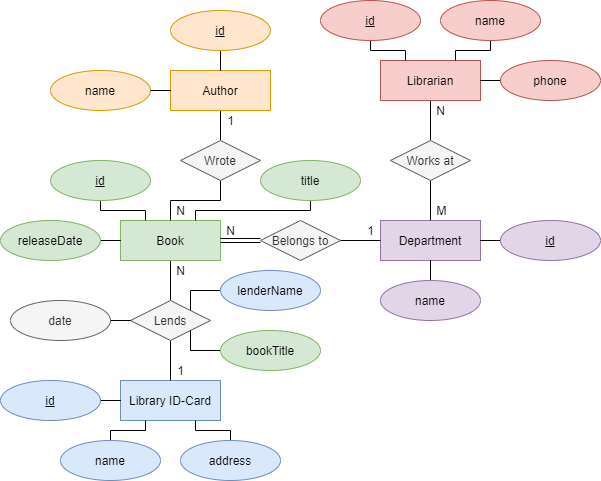

The diagram above was exported from draw.io. Its source (the exported page's mxGraphModel, read from the mxfile embedded in the PNG):
<mxGraphModel dx="1422" dy="794" grid="1" gridSize="10" guides="1" tooltips="1" connect="1" arrows="1" fold="1" page="1" pageScale="1" pageWidth="850" pageHeight="1100" math="0" shadow="0">
  <root>
    <mxCell id="0" />
    <mxCell id="1" parent="0" />
    <mxCell id="deVafLFm2T6OfIm3-JIj-51" style="edgeStyle=orthogonalEdgeStyle;rounded=0;orthogonalLoop=1;jettySize=auto;html=1;exitX=0.5;exitY=1;exitDx=0;exitDy=0;endArrow=none;endFill=0;" parent="1" source="deVafLFm2T6OfIm3-JIj-1" target="deVafLFm2T6OfIm3-JIj-50" edge="1">
      <mxGeometry relative="1" as="geometry" />
    </mxCell>
    <mxCell id="deVafLFm2T6OfIm3-JIj-1" value="Book" style="whiteSpace=wrap;html=1;align=center;fillColor=#d5e8d4;strokeColor=#82b366;" parent="1" vertex="1">
      <mxGeometry x="220" y="320" width="100" height="40" as="geometry" />
    </mxCell>
    <mxCell id="deVafLFm2T6OfIm3-JIj-6" style="edgeStyle=orthogonalEdgeStyle;rounded=0;orthogonalLoop=1;jettySize=auto;html=1;exitX=0.5;exitY=1;exitDx=0;exitDy=0;entryX=0.25;entryY=0;entryDx=0;entryDy=0;endArrow=none;endFill=0;" parent="1" source="deVafLFm2T6OfIm3-JIj-2" target="deVafLFm2T6OfIm3-JIj-1" edge="1">
      <mxGeometry relative="1" as="geometry">
        <Array as="points">
          <mxPoint x="200" y="310" />
          <mxPoint x="245" y="310" />
        </Array>
      </mxGeometry>
    </mxCell>
    <mxCell id="deVafLFm2T6OfIm3-JIj-2" value="id" style="ellipse;whiteSpace=wrap;html=1;align=center;fontStyle=4;fillColor=#d5e8d4;strokeColor=#82b366;" parent="1" vertex="1">
      <mxGeometry x="150" y="260" width="100" height="40" as="geometry" />
    </mxCell>
    <mxCell id="deVafLFm2T6OfIm3-JIj-8" style="edgeStyle=orthogonalEdgeStyle;rounded=0;orthogonalLoop=1;jettySize=auto;html=1;exitX=1;exitY=0.5;exitDx=0;exitDy=0;endArrow=none;endFill=0;" parent="1" source="deVafLFm2T6OfIm3-JIj-4" target="deVafLFm2T6OfIm3-JIj-1" edge="1">
      <mxGeometry relative="1" as="geometry" />
    </mxCell>
    <mxCell id="deVafLFm2T6OfIm3-JIj-4" value="releaseDate" style="ellipse;whiteSpace=wrap;html=1;align=center;fillColor=#d5e8d4;strokeColor=#82b366;" parent="1" vertex="1">
      <mxGeometry x="100" y="320" width="100" height="40" as="geometry" />
    </mxCell>
    <mxCell id="deVafLFm2T6OfIm3-JIj-13" style="edgeStyle=orthogonalEdgeStyle;rounded=0;orthogonalLoop=1;jettySize=auto;html=1;exitX=0.5;exitY=1;exitDx=0;exitDy=0;endArrow=none;endFill=0;" parent="1" source="deVafLFm2T6OfIm3-JIj-9" target="deVafLFm2T6OfIm3-JIj-12" edge="1">
      <mxGeometry relative="1" as="geometry" />
    </mxCell>
    <mxCell id="deVafLFm2T6OfIm3-JIj-9" value="Author" style="whiteSpace=wrap;html=1;align=center;fillColor=#ffe6cc;strokeColor=#d79b00;" parent="1" vertex="1">
      <mxGeometry x="270" y="170" width="100" height="40" as="geometry" />
    </mxCell>
    <mxCell id="deVafLFm2T6OfIm3-JIj-11" style="edgeStyle=orthogonalEdgeStyle;rounded=0;orthogonalLoop=1;jettySize=auto;html=1;exitX=1;exitY=0.5;exitDx=0;exitDy=0;endArrow=none;endFill=0;" parent="1" source="deVafLFm2T6OfIm3-JIj-10" target="deVafLFm2T6OfIm3-JIj-9" edge="1">
      <mxGeometry relative="1" as="geometry" />
    </mxCell>
    <mxCell id="deVafLFm2T6OfIm3-JIj-10" value="name" style="ellipse;whiteSpace=wrap;html=1;align=center;fillColor=#ffe6cc;strokeColor=#d79b00;" parent="1" vertex="1">
      <mxGeometry x="150" y="170" width="100" height="40" as="geometry" />
    </mxCell>
    <mxCell id="deVafLFm2T6OfIm3-JIj-14" style="edgeStyle=orthogonalEdgeStyle;rounded=0;orthogonalLoop=1;jettySize=auto;html=1;exitX=0.5;exitY=1;exitDx=0;exitDy=0;entryX=0.5;entryY=0;entryDx=0;entryDy=0;endArrow=none;endFill=0;" parent="1" source="deVafLFm2T6OfIm3-JIj-12" target="deVafLFm2T6OfIm3-JIj-1" edge="1">
      <mxGeometry relative="1" as="geometry" />
    </mxCell>
    <mxCell id="deVafLFm2T6OfIm3-JIj-12" value="Wrote" style="shape=rhombus;perimeter=rhombusPerimeter;whiteSpace=wrap;html=1;align=center;fillColor=#f5f5f5;strokeColor=#666666;fontColor=#333333;" parent="1" vertex="1">
      <mxGeometry x="280" y="240" width="80" height="40" as="geometry" />
    </mxCell>
    <mxCell id="deVafLFm2T6OfIm3-JIj-15" value="1" style="text;html=1;align=center;verticalAlign=middle;resizable=0;points=[];autosize=1;" parent="1" vertex="1">
      <mxGeometry x="320" y="210" width="20" height="20" as="geometry" />
    </mxCell>
    <mxCell id="deVafLFm2T6OfIm3-JIj-16" value="N" style="text;html=1;align=center;verticalAlign=middle;resizable=0;points=[];autosize=1;" parent="1" vertex="1">
      <mxGeometry x="270" y="300" width="20" height="20" as="geometry" />
    </mxCell>
    <mxCell id="deVafLFm2T6OfIm3-JIj-17" value="Department" style="whiteSpace=wrap;html=1;align=center;fillColor=#e1d5e7;strokeColor=#9673a6;" parent="1" vertex="1">
      <mxGeometry x="480" y="320" width="100" height="40" as="geometry" />
    </mxCell>
    <mxCell id="deVafLFm2T6OfIm3-JIj-20" style="edgeStyle=orthogonalEdgeStyle;rounded=0;orthogonalLoop=1;jettySize=auto;html=1;exitX=1;exitY=0.5;exitDx=0;exitDy=0;endArrow=none;endFill=0;" parent="1" source="deVafLFm2T6OfIm3-JIj-18" target="deVafLFm2T6OfIm3-JIj-17" edge="1">
      <mxGeometry relative="1" as="geometry" />
    </mxCell>
    <mxCell id="deVafLFm2T6OfIm3-JIj-18" value="Belongs to" style="shape=rhombus;perimeter=rhombusPerimeter;whiteSpace=wrap;html=1;align=center;fillColor=#f5f5f5;strokeColor=#666666;fontColor=#333333;" parent="1" vertex="1">
      <mxGeometry x="360" y="320" width="80" height="40" as="geometry" />
    </mxCell>
    <mxCell id="deVafLFm2T6OfIm3-JIj-21" value="N" style="text;html=1;align=center;verticalAlign=middle;resizable=0;points=[];autosize=1;" parent="1" vertex="1">
      <mxGeometry x="320" y="320" width="20" height="20" as="geometry" />
    </mxCell>
    <mxCell id="deVafLFm2T6OfIm3-JIj-22" value="1" style="text;html=1;align=center;verticalAlign=middle;resizable=0;points=[];autosize=1;" parent="1" vertex="1">
      <mxGeometry x="460" y="320" width="20" height="20" as="geometry" />
    </mxCell>
    <mxCell id="deVafLFm2T6OfIm3-JIj-26" style="edgeStyle=orthogonalEdgeStyle;rounded=0;orthogonalLoop=1;jettySize=auto;html=1;exitX=0;exitY=0.5;exitDx=0;exitDy=0;endArrow=none;endFill=0;" parent="1" source="deVafLFm2T6OfIm3-JIj-25" target="deVafLFm2T6OfIm3-JIj-17" edge="1">
      <mxGeometry relative="1" as="geometry" />
    </mxCell>
    <mxCell id="deVafLFm2T6OfIm3-JIj-25" value="id" style="ellipse;whiteSpace=wrap;html=1;align=center;fontStyle=4;fillColor=#e1d5e7;strokeColor=#9673a6;" parent="1" vertex="1">
      <mxGeometry x="600" y="320" width="100" height="40" as="geometry" />
    </mxCell>
    <mxCell id="deVafLFm2T6OfIm3-JIj-36" style="edgeStyle=orthogonalEdgeStyle;rounded=0;orthogonalLoop=1;jettySize=auto;html=1;exitX=0.5;exitY=1;exitDx=0;exitDy=0;endArrow=none;endFill=0;" parent="1" source="deVafLFm2T6OfIm3-JIj-27" target="deVafLFm2T6OfIm3-JIj-35" edge="1">
      <mxGeometry relative="1" as="geometry" />
    </mxCell>
    <mxCell id="deVafLFm2T6OfIm3-JIj-27" value="Librarian" style="whiteSpace=wrap;html=1;align=center;fillColor=#f8cecc;strokeColor=#b85450;" parent="1" vertex="1">
      <mxGeometry x="480" y="160" width="100" height="40" as="geometry" />
    </mxCell>
    <mxCell id="deVafLFm2T6OfIm3-JIj-65" style="edgeStyle=orthogonalEdgeStyle;rounded=0;orthogonalLoop=1;jettySize=auto;html=1;exitX=0.5;exitY=1;exitDx=0;exitDy=0;entryX=0.75;entryY=0;entryDx=0;entryDy=0;endArrow=none;endFill=0;" parent="1" source="deVafLFm2T6OfIm3-JIj-28" target="deVafLFm2T6OfIm3-JIj-27" edge="1">
      <mxGeometry relative="1" as="geometry">
        <Array as="points">
          <mxPoint x="590" y="150" />
          <mxPoint x="555" y="150" />
        </Array>
      </mxGeometry>
    </mxCell>
    <mxCell id="deVafLFm2T6OfIm3-JIj-28" value="name" style="ellipse;whiteSpace=wrap;html=1;align=center;fillColor=#f8cecc;strokeColor=#b85450;" parent="1" vertex="1">
      <mxGeometry x="540" y="100" width="100" height="40" as="geometry" />
    </mxCell>
    <mxCell id="deVafLFm2T6OfIm3-JIj-31" style="edgeStyle=orthogonalEdgeStyle;rounded=0;orthogonalLoop=1;jettySize=auto;html=1;exitX=0;exitY=0.5;exitDx=0;exitDy=0;endArrow=none;endFill=0;" parent="1" source="deVafLFm2T6OfIm3-JIj-30" target="deVafLFm2T6OfIm3-JIj-27" edge="1">
      <mxGeometry relative="1" as="geometry" />
    </mxCell>
    <mxCell id="deVafLFm2T6OfIm3-JIj-30" value="phone" style="ellipse;whiteSpace=wrap;html=1;align=center;fillColor=#f8cecc;strokeColor=#b85450;" parent="1" vertex="1">
      <mxGeometry x="600" y="160" width="100" height="40" as="geometry" />
    </mxCell>
    <mxCell id="deVafLFm2T6OfIm3-JIj-66" style="edgeStyle=orthogonalEdgeStyle;rounded=0;orthogonalLoop=1;jettySize=auto;html=1;exitX=0.5;exitY=1;exitDx=0;exitDy=0;entryX=0.25;entryY=0;entryDx=0;entryDy=0;endArrow=none;endFill=0;" parent="1" source="deVafLFm2T6OfIm3-JIj-33" target="deVafLFm2T6OfIm3-JIj-27" edge="1">
      <mxGeometry relative="1" as="geometry">
        <Array as="points">
          <mxPoint x="470" y="150" />
          <mxPoint x="505" y="150" />
        </Array>
      </mxGeometry>
    </mxCell>
    <mxCell id="deVafLFm2T6OfIm3-JIj-33" value="id" style="ellipse;whiteSpace=wrap;html=1;align=center;fontStyle=4;fillColor=#f8cecc;strokeColor=#b85450;" parent="1" vertex="1">
      <mxGeometry x="420" y="100" width="100" height="40" as="geometry" />
    </mxCell>
    <mxCell id="deVafLFm2T6OfIm3-JIj-37" style="edgeStyle=orthogonalEdgeStyle;rounded=0;orthogonalLoop=1;jettySize=auto;html=1;exitX=0.5;exitY=1;exitDx=0;exitDy=0;endArrow=none;endFill=0;" parent="1" source="deVafLFm2T6OfIm3-JIj-35" target="deVafLFm2T6OfIm3-JIj-17" edge="1">
      <mxGeometry relative="1" as="geometry" />
    </mxCell>
    <mxCell id="deVafLFm2T6OfIm3-JIj-35" value="Works at" style="shape=rhombus;perimeter=rhombusPerimeter;whiteSpace=wrap;html=1;align=center;fillColor=#f5f5f5;strokeColor=#666666;fontColor=#333333;" parent="1" vertex="1">
      <mxGeometry x="490" y="240" width="80" height="40" as="geometry" />
    </mxCell>
    <mxCell id="deVafLFm2T6OfIm3-JIj-38" value="N" style="text;html=1;align=center;verticalAlign=middle;resizable=0;points=[];autosize=1;" parent="1" vertex="1">
      <mxGeometry x="530" y="200" width="20" height="20" as="geometry" />
    </mxCell>
    <mxCell id="deVafLFm2T6OfIm3-JIj-39" value="M" style="text;html=1;align=center;verticalAlign=middle;resizable=0;points=[];autosize=1;" parent="1" vertex="1">
      <mxGeometry x="526" y="300" width="30" height="20" as="geometry" />
    </mxCell>
    <mxCell id="deVafLFm2T6OfIm3-JIj-40" value="Library ID-Card" style="whiteSpace=wrap;html=1;align=center;fillColor=#dae8fc;strokeColor=#6c8ebf;" parent="1" vertex="1">
      <mxGeometry x="220" y="480" width="100" height="40" as="geometry" />
    </mxCell>
    <mxCell id="deVafLFm2T6OfIm3-JIj-46" style="edgeStyle=orthogonalEdgeStyle;rounded=0;orthogonalLoop=1;jettySize=auto;html=1;exitX=1;exitY=0.5;exitDx=0;exitDy=0;endArrow=none;endFill=0;" parent="1" source="deVafLFm2T6OfIm3-JIj-42" target="deVafLFm2T6OfIm3-JIj-40" edge="1">
      <mxGeometry relative="1" as="geometry" />
    </mxCell>
    <mxCell id="deVafLFm2T6OfIm3-JIj-42" value="id" style="ellipse;whiteSpace=wrap;html=1;align=center;fontStyle=4;fillColor=#dae8fc;strokeColor=#6c8ebf;" parent="1" vertex="1">
      <mxGeometry x="100" y="480" width="100" height="40" as="geometry" />
    </mxCell>
    <mxCell id="deVafLFm2T6OfIm3-JIj-47" style="edgeStyle=orthogonalEdgeStyle;rounded=0;orthogonalLoop=1;jettySize=auto;html=1;exitX=0.5;exitY=0;exitDx=0;exitDy=0;entryX=0.25;entryY=1;entryDx=0;entryDy=0;endArrow=none;endFill=0;" parent="1" source="deVafLFm2T6OfIm3-JIj-43" target="deVafLFm2T6OfIm3-JIj-40" edge="1">
      <mxGeometry relative="1" as="geometry">
        <Array as="points">
          <mxPoint x="210" y="530" />
          <mxPoint x="245" y="530" />
        </Array>
      </mxGeometry>
    </mxCell>
    <mxCell id="deVafLFm2T6OfIm3-JIj-43" value="name" style="ellipse;whiteSpace=wrap;html=1;align=center;fillColor=#dae8fc;strokeColor=#6c8ebf;" parent="1" vertex="1">
      <mxGeometry x="160" y="540" width="100" height="40" as="geometry" />
    </mxCell>
    <mxCell id="deVafLFm2T6OfIm3-JIj-48" style="edgeStyle=orthogonalEdgeStyle;rounded=0;orthogonalLoop=1;jettySize=auto;html=1;exitX=0.5;exitY=0;exitDx=0;exitDy=0;entryX=0.75;entryY=1;entryDx=0;entryDy=0;endArrow=none;endFill=0;" parent="1" source="deVafLFm2T6OfIm3-JIj-44" target="deVafLFm2T6OfIm3-JIj-40" edge="1">
      <mxGeometry relative="1" as="geometry">
        <Array as="points">
          <mxPoint x="330" y="530" />
          <mxPoint x="295" y="530" />
        </Array>
      </mxGeometry>
    </mxCell>
    <mxCell id="deVafLFm2T6OfIm3-JIj-44" value="address" style="ellipse;whiteSpace=wrap;html=1;align=center;fillColor=#dae8fc;strokeColor=#6c8ebf;" parent="1" vertex="1">
      <mxGeometry x="280" y="540" width="100" height="40" as="geometry" />
    </mxCell>
    <mxCell id="deVafLFm2T6OfIm3-JIj-52" style="edgeStyle=orthogonalEdgeStyle;rounded=0;orthogonalLoop=1;jettySize=auto;html=1;exitX=0.5;exitY=1;exitDx=0;exitDy=0;endArrow=none;endFill=0;" parent="1" source="deVafLFm2T6OfIm3-JIj-50" target="deVafLFm2T6OfIm3-JIj-40" edge="1">
      <mxGeometry relative="1" as="geometry" />
    </mxCell>
    <mxCell id="deVafLFm2T6OfIm3-JIj-50" value="Lends" style="shape=rhombus;perimeter=rhombusPerimeter;whiteSpace=wrap;html=1;align=center;fillColor=#f5f5f5;strokeColor=#666666;fontColor=#333333;" parent="1" vertex="1">
      <mxGeometry x="230" y="400" width="80" height="40" as="geometry" />
    </mxCell>
    <mxCell id="deVafLFm2T6OfIm3-JIj-54" style="edgeStyle=orthogonalEdgeStyle;rounded=0;orthogonalLoop=1;jettySize=auto;html=1;exitX=1;exitY=0.5;exitDx=0;exitDy=0;endArrow=none;endFill=0;" parent="1" source="deVafLFm2T6OfIm3-JIj-53" target="deVafLFm2T6OfIm3-JIj-50" edge="1">
      <mxGeometry relative="1" as="geometry" />
    </mxCell>
    <mxCell id="deVafLFm2T6OfIm3-JIj-53" value="date" style="ellipse;whiteSpace=wrap;html=1;align=center;fillColor=#f5f5f5;strokeColor=#666666;fontColor=#333333;" parent="1" vertex="1">
      <mxGeometry x="110" y="400" width="100" height="40" as="geometry" />
    </mxCell>
    <mxCell id="deVafLFm2T6OfIm3-JIj-55" value="N" style="text;html=1;align=center;verticalAlign=middle;resizable=0;points=[];autosize=1;" parent="1" vertex="1">
      <mxGeometry x="270" y="360" width="20" height="20" as="geometry" />
    </mxCell>
    <mxCell id="deVafLFm2T6OfIm3-JIj-56" value="1" style="text;html=1;align=center;verticalAlign=middle;resizable=0;points=[];autosize=1;" parent="1" vertex="1">
      <mxGeometry x="270" y="460" width="20" height="20" as="geometry" />
    </mxCell>
    <mxCell id="deVafLFm2T6OfIm3-JIj-73" style="edgeStyle=orthogonalEdgeStyle;rounded=0;orthogonalLoop=1;jettySize=auto;html=1;exitX=0;exitY=0.5;exitDx=0;exitDy=0;entryX=1;entryY=0;entryDx=0;entryDy=0;endArrow=none;endFill=0;" parent="1" source="deVafLFm2T6OfIm3-JIj-70" target="deVafLFm2T6OfIm3-JIj-50" edge="1">
      <mxGeometry relative="1" as="geometry" />
    </mxCell>
    <mxCell id="deVafLFm2T6OfIm3-JIj-70" value="lenderName" style="ellipse;whiteSpace=wrap;html=1;align=center;fillColor=#dae8fc;strokeColor=#6c8ebf;" parent="1" vertex="1">
      <mxGeometry x="320" y="370" width="100" height="40" as="geometry" />
    </mxCell>
    <mxCell id="deVafLFm2T6OfIm3-JIj-72" style="edgeStyle=orthogonalEdgeStyle;rounded=0;orthogonalLoop=1;jettySize=auto;html=1;exitX=0;exitY=0.5;exitDx=0;exitDy=0;entryX=1;entryY=1;entryDx=0;entryDy=0;endArrow=none;endFill=0;" parent="1" source="deVafLFm2T6OfIm3-JIj-71" target="deVafLFm2T6OfIm3-JIj-50" edge="1">
      <mxGeometry relative="1" as="geometry" />
    </mxCell>
    <mxCell id="deVafLFm2T6OfIm3-JIj-71" value="bookTitle" style="ellipse;whiteSpace=wrap;html=1;align=center;fillColor=#d5e8d4;strokeColor=#82b366;" parent="1" vertex="1">
      <mxGeometry x="320" y="430" width="100" height="40" as="geometry" />
    </mxCell>
    <mxCell id="deVafLFm2T6OfIm3-JIj-75" style="edgeStyle=orthogonalEdgeStyle;rounded=0;orthogonalLoop=1;jettySize=auto;html=1;exitX=0.5;exitY=0;exitDx=0;exitDy=0;endArrow=none;endFill=0;" parent="1" source="deVafLFm2T6OfIm3-JIj-74" target="deVafLFm2T6OfIm3-JIj-17" edge="1">
      <mxGeometry relative="1" as="geometry" />
    </mxCell>
    <mxCell id="deVafLFm2T6OfIm3-JIj-74" value="name" style="ellipse;whiteSpace=wrap;html=1;align=center;fillColor=#e1d5e7;strokeColor=#9673a6;" parent="1" vertex="1">
      <mxGeometry x="480" y="380" width="100" height="40" as="geometry" />
    </mxCell>
    <mxCell id="deVafLFm2T6OfIm3-JIj-79" style="edgeStyle=orthogonalEdgeStyle;rounded=0;orthogonalLoop=1;jettySize=auto;html=1;exitX=0.5;exitY=1;exitDx=0;exitDy=0;entryX=0.75;entryY=0;entryDx=0;entryDy=0;endArrow=none;endFill=0;" parent="1" source="deVafLFm2T6OfIm3-JIj-76" target="deVafLFm2T6OfIm3-JIj-1" edge="1">
      <mxGeometry relative="1" as="geometry">
        <Array as="points">
          <mxPoint x="410" y="310" />
          <mxPoint x="295" y="310" />
        </Array>
      </mxGeometry>
    </mxCell>
    <mxCell id="deVafLFm2T6OfIm3-JIj-76" value="title" style="ellipse;whiteSpace=wrap;html=1;align=center;fillColor=#d5e8d4;strokeColor=#82b366;" parent="1" vertex="1">
      <mxGeometry x="360" y="260" width="100" height="40" as="geometry" />
    </mxCell>
    <mxCell id="deVafLFm2T6OfIm3-JIj-81" style="edgeStyle=orthogonalEdgeStyle;rounded=0;orthogonalLoop=1;jettySize=auto;html=1;exitX=0.5;exitY=1;exitDx=0;exitDy=0;endArrow=none;endFill=0;" parent="1" source="deVafLFm2T6OfIm3-JIj-80" target="deVafLFm2T6OfIm3-JIj-9" edge="1">
      <mxGeometry relative="1" as="geometry" />
    </mxCell>
    <mxCell id="deVafLFm2T6OfIm3-JIj-80" value="id" style="ellipse;whiteSpace=wrap;html=1;align=center;fontStyle=4;fillColor=#ffe6cc;strokeColor=#d79b00;" parent="1" vertex="1">
      <mxGeometry x="270" y="110" width="100" height="40" as="geometry" />
    </mxCell>
    <mxCell id="8KghKWyZB7Bxal2vQxq0-1" value="" style="shape=link;html=1;rounded=0;exitX=0;exitY=0.5;exitDx=0;exitDy=0;" edge="1" parent="1" source="deVafLFm2T6OfIm3-JIj-18" target="deVafLFm2T6OfIm3-JIj-1">
      <mxGeometry relative="1" as="geometry">
        <mxPoint x="340" y="410" as="sourcePoint" />
        <mxPoint x="520" y="470" as="targetPoint" />
      </mxGeometry>
    </mxCell>
  </root>
</mxGraphModel>